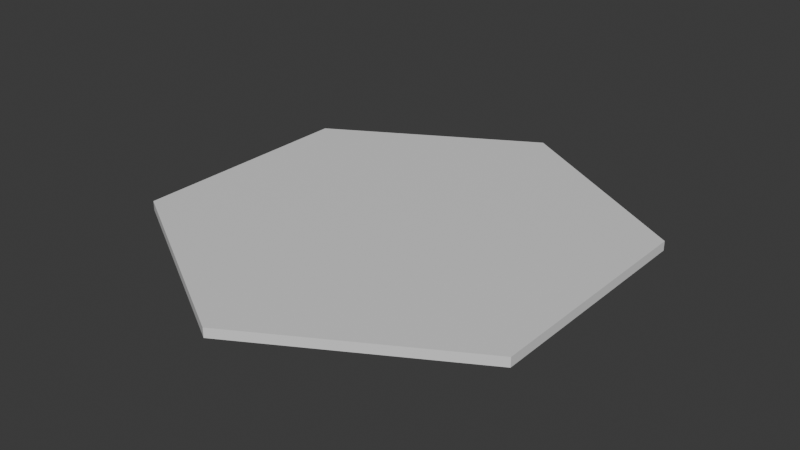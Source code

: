 # Source: stage.blend  (saved by Blender 5.0.119; exported with 4.5.12 LTS)
import bpy
from mathutils import Matrix  # noqa: F401  (used for matrix-valued properties, if any)

bpy.ops.wm.read_factory_settings(use_empty=True)
scene = bpy.context.scene
scene.name = 'Scene'

# ---- collections
col_collection = bpy.data.collections.new('Collection'); scene.collection.children.link(col_collection)

# ---- materials (node trees are filled in below, after node groups)
mat_material = bpy.data.materials.new('Material')
mat_material.alpha_threshold = 0.0
mat_material.use_backface_culling_lightprobe_volume = False
mat_material.roughness = 0.5
mat_material.line_color = (0.0, 0.0, 0.0, 1.0)

# ---- material node trees
mat_material.use_nodes = True; mat_material.node_tree.nodes.clear()
_N = mat_material.node_tree.nodes; _L = mat_material.node_tree.links
n0 = _N.new('ShaderNodeOutputMaterial'); n0.name = 'Material Output'; n0.location = (200, 100)
n1 = _N.new('ShaderNodeBsdfPrincipled'); n1.name = 'Principled BSDF'; n1.location = (-200, 100)
_L.new(n1.outputs[0], n0.inputs[0])
n0.is_active_output = True

# ---- world
world_world = bpy.data.worlds.new('World'); scene.world = world_world
world_world.use_nodes = True; world_world.node_tree.nodes.clear()
_N = world_world.node_tree.nodes; _L = world_world.node_tree.links
n0 = _N.new('ShaderNodeOutputWorld'); n0.name = 'World Output'; n0.location = (200, 100)
n1 = _N.new('ShaderNodeBackground'); n1.name = 'Background'; n1.location = (-200, 100)
n1.inputs[0].default_value = (0.05088, 0.05088, 0.05088, 1.0)
_L.new(n1.outputs[0], n0.inputs[0])
n0.is_active_output = True
world_world.color = (0.05088, 0.05088, 0.05088)
world_world.sun_shadow_jitter_overblur = 0.0

# ---- meshes
me_cylinder = bpy.data.meshes.new('Cylinder')
me_cylinder.from_pydata([(1.325e-08, 1.0, -0.02667), (1.325e-08, 0.7515, 0.01333), (0.866, 0.5, -0.02667), (0.6508, 0.3757, 0.01333), (0.866, -0.5, -0.02667), (0.6508, -0.3757, 0.01333), (1.325e-08, -1.0, -0.02667), (1.325e-08, -0.7515, 0.01333), (-0.866, -0.5, -0.02667), (-0.6508, -0.3757, 0.01333), (-0.866, 0.5, -0.02667), (-0.6508, 0.3757, 0.01333), (0.866, 0.5, 0.01333), (1.325e-08, 1.0, 0.01333), (0.866, -0.5, 0.01333), (1.325e-08, -1.0, 0.01333), (-0.866, -0.5, 0.01333), (-0.866, 0.5, 0.01333)], [], [(0, 13, 12, 2), (2, 12, 14, 4), (4, 14, 15, 6), (6, 15, 16, 8), (3, 1, 11, 9, 7, 5), (8, 16, 17, 10), (10, 17, 13, 0), (0, 2, 4, 6, 8, 10), (1, 3, 12, 13), (3, 5, 14, 12), (5, 7, 15, 14), (7, 9, 16, 15), (9, 11, 17, 16), (11, 1, 13, 17)])
_uv = me_cylinder.uv_layers.new(name='UVMap')
_uv.uv.foreach_set('vector', [1.0, 0.5, 1.0, 1.0, 0.8333, 1.0, 0.8333, 0.5, 0.8333, 0.5, 0.8333, 1.0, 0.6667, 1.0, 0.6667, 0.5, 0.6667, 0.5, 0.6667, 1.0, 0.5, 1.0, 0.5, 0.5, 0.5, 0.5, 0.5, 1.0, 0.3333, 1.0, 0.3333, 0.5, 0.4062, 0.3402, 0.25, 0.4304, 0.09381, 0.3402, 0.09381, 0.1598, 0.25, 0.06965, 0.4062, 0.1598, 0.3333, 0.5, 0.3333, 1.0, 0.1667, 1.0, 0.1667, 0.5, 0.1667, 0.5, 0.1667, 1.0, -8.941e-08, 1.0, -8.941e-08, 0.5, 0.75, 0.49, 0.9578, 0.37, 0.9578, 0.13, 0.75, 0.01, 0.5422, 0.13, 0.5422, 0.37, 0.25, 0.4304, 0.4062, 0.3402, 0.4578, 0.37, 0.25, 0.49, 0.4062, 0.3402, 0.4062, 0.1598, 0.4578, 0.13, 0.4578, 0.37, 0.4062, 0.1598, 0.25, 0.06965, 0.25, 0.01, 0.4578, 0.13, 0.25, 0.06965, 0.09381, 0.1598, 0.04215, 0.13, 0.25, 0.01, 0.09381, 0.1598, 0.09381, 0.3402, 0.04215, 0.37, 0.04215, 0.13, 0.09381, 0.3402, 0.25, 0.4304, 0.25, 0.49, 0.04215, 0.37])
me_cylinder.materials.append(mat_material)
me_cylinder.update()

# ---- objects
ob_cylinder_col = bpy.data.objects.new('Cylinder-col', me_cylinder)

# ---- transforms, parenting, visibility, modifiers, constraints
ob_cylinder_col.location = (-6.623e-09, 0.0, 0.0)

# ---- collection membership
col_collection.objects.link(ob_cylinder_col)

# ---- scene / render settings (as saved in the file)
scene.frame_start = 1; scene.frame_end = 250; scene.frame_set(1)
scene.render.engine = 'BLENDER_EEVEE_NEXT'
scene.render.bake_bias = 0.0
scene.render.bake_samples = 0
scene.cycles.sampling_pattern = 'TABULATED_SOBOL'
scene.eevee.use_volume_custom_range = False
bpy.context.view_layer.update()

# ---- added for rendering (the .blend has no active camera and no usable light): camera, sun
cam_auto = bpy.data.cameras.new('AutoCamera')
cam_auto.lens = 50.0
cam_auto.sensor_width = 36.0
cam_auto.clip_end = 1000.0
ob_auto_camera = bpy.data.objects.new('AutoCamera', cam_auto)
scene.collection.objects.link(ob_auto_camera)
ob_auto_camera.location = (2.44819, -2.93783, 1.95189)
ob_auto_camera.rotation_euler = (1.09748, -7.21219e-08, 0.694738)
scene.camera = ob_auto_camera
light_auto_sun = bpy.data.lights.new('AutoSun', 'SUN')
light_auto_sun.energy = 3.0
light_auto_sun.angle = 0.0523599
ob_auto_sun = bpy.data.objects.new('AutoSun', light_auto_sun)
scene.collection.objects.link(ob_auto_sun)
ob_auto_sun.rotation_euler = (0.872665, 0.174533, 0.523599)
bpy.context.view_layer.update()
